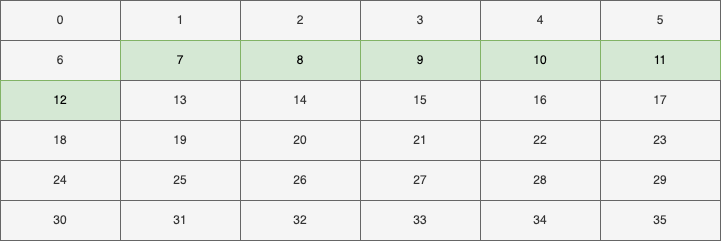

The diagram above was exported from draw.io. Its source (the exported page's mxGraphModel, read from the mxfile embedded in the PNG):
<mxGraphModel dx="1026" dy="772" grid="1" gridSize="10" guides="1" tooltips="1" connect="1" arrows="1" fold="1" page="1" pageScale="1" pageWidth="827" pageHeight="1169" math="0" shadow="0">
  <root>
    <mxCell id="0" />
    <mxCell id="1" parent="0" />
    <mxCell id="ZjcejKn52pSuJOv8zL4I-1" value="0" style="rounded=0;whiteSpace=wrap;html=1;fillColor=#f5f5f5;fontColor=#333333;strokeColor=#666666;" parent="1" vertex="1">
      <mxGeometry x="80" y="80" width="120" height="40" as="geometry" />
    </mxCell>
    <mxCell id="ZjcejKn52pSuJOv8zL4I-2" value="1" style="rounded=0;whiteSpace=wrap;html=1;fillColor=#f5f5f5;fontColor=#333333;strokeColor=#666666;" parent="1" vertex="1">
      <mxGeometry x="200" y="80" width="120" height="40" as="geometry" />
    </mxCell>
    <mxCell id="ZjcejKn52pSuJOv8zL4I-3" value="2" style="rounded=0;whiteSpace=wrap;html=1;fillColor=#f5f5f5;fontColor=#333333;strokeColor=#666666;" parent="1" vertex="1">
      <mxGeometry x="320" y="80" width="120" height="40" as="geometry" />
    </mxCell>
    <mxCell id="ZjcejKn52pSuJOv8zL4I-4" value="3" style="rounded=0;whiteSpace=wrap;html=1;fillColor=#f5f5f5;fontColor=#333333;strokeColor=#666666;" parent="1" vertex="1">
      <mxGeometry x="440" y="80" width="120" height="40" as="geometry" />
    </mxCell>
    <mxCell id="ZjcejKn52pSuJOv8zL4I-5" value="4" style="rounded=0;whiteSpace=wrap;html=1;fillColor=#f5f5f5;fontColor=#333333;strokeColor=#666666;" parent="1" vertex="1">
      <mxGeometry x="560" y="80" width="120" height="40" as="geometry" />
    </mxCell>
    <mxCell id="ZjcejKn52pSuJOv8zL4I-6" value="5" style="rounded=0;whiteSpace=wrap;html=1;fillColor=#f5f5f5;fontColor=#333333;strokeColor=#666666;" parent="1" vertex="1">
      <mxGeometry x="680" y="80" width="120" height="40" as="geometry" />
    </mxCell>
    <mxCell id="ZjcejKn52pSuJOv8zL4I-7" value="6" style="rounded=0;whiteSpace=wrap;html=1;fillColor=#f5f5f5;fontColor=#333333;strokeColor=#666666;" parent="1" vertex="1">
      <mxGeometry x="80" y="120" width="120" height="40" as="geometry" />
    </mxCell>
    <mxCell id="ZjcejKn52pSuJOv8zL4I-8" value="7" style="rounded=0;whiteSpace=wrap;html=1;fillColor=#d5e8d4;strokeColor=#82b366;" parent="1" vertex="1">
      <mxGeometry x="200" y="120" width="120" height="40" as="geometry" />
    </mxCell>
    <mxCell id="ZjcejKn52pSuJOv8zL4I-9" value="8" style="rounded=0;whiteSpace=wrap;html=1;fillColor=#d5e8d4;strokeColor=#82b366;" parent="1" vertex="1">
      <mxGeometry x="320" y="120" width="120" height="40" as="geometry" />
    </mxCell>
    <mxCell id="ZjcejKn52pSuJOv8zL4I-10" value="9" style="rounded=0;whiteSpace=wrap;html=1;fillColor=#d5e8d4;strokeColor=#82b366;" parent="1" vertex="1">
      <mxGeometry x="440" y="120" width="120" height="40" as="geometry" />
    </mxCell>
    <mxCell id="ZjcejKn52pSuJOv8zL4I-11" value="10" style="rounded=0;whiteSpace=wrap;html=1;fillColor=#d5e8d4;strokeColor=#82b366;" parent="1" vertex="1">
      <mxGeometry x="560" y="120" width="120" height="40" as="geometry" />
    </mxCell>
    <mxCell id="ZjcejKn52pSuJOv8zL4I-12" value="11" style="rounded=0;whiteSpace=wrap;html=1;fillColor=#d5e8d4;strokeColor=#82b366;" parent="1" vertex="1">
      <mxGeometry x="680" y="120" width="120" height="40" as="geometry" />
    </mxCell>
    <mxCell id="ZjcejKn52pSuJOv8zL4I-13" value="12" style="rounded=0;whiteSpace=wrap;html=1;fillColor=#d5e8d4;strokeColor=#82b366;" parent="1" vertex="1">
      <mxGeometry x="80" y="160" width="120" height="40" as="geometry" />
    </mxCell>
    <mxCell id="ZjcejKn52pSuJOv8zL4I-14" value="13" style="rounded=0;whiteSpace=wrap;html=1;fillColor=#f5f5f5;fontColor=#333333;strokeColor=#666666;" parent="1" vertex="1">
      <mxGeometry x="200" y="160" width="120" height="40" as="geometry" />
    </mxCell>
    <mxCell id="ZjcejKn52pSuJOv8zL4I-15" value="14" style="rounded=0;whiteSpace=wrap;html=1;fillColor=#f5f5f5;fontColor=#333333;strokeColor=#666666;" parent="1" vertex="1">
      <mxGeometry x="320" y="160" width="120" height="40" as="geometry" />
    </mxCell>
    <mxCell id="ZjcejKn52pSuJOv8zL4I-16" value="15" style="rounded=0;whiteSpace=wrap;html=1;fillColor=#f5f5f5;fontColor=#333333;strokeColor=#666666;" parent="1" vertex="1">
      <mxGeometry x="440" y="160" width="120" height="40" as="geometry" />
    </mxCell>
    <mxCell id="ZjcejKn52pSuJOv8zL4I-17" value="16" style="rounded=0;whiteSpace=wrap;html=1;fillColor=#f5f5f5;fontColor=#333333;strokeColor=#666666;" parent="1" vertex="1">
      <mxGeometry x="560" y="160" width="120" height="40" as="geometry" />
    </mxCell>
    <mxCell id="ZjcejKn52pSuJOv8zL4I-18" value="17" style="rounded=0;whiteSpace=wrap;html=1;fillColor=#f5f5f5;fontColor=#333333;strokeColor=#666666;" parent="1" vertex="1">
      <mxGeometry x="680" y="160" width="120" height="40" as="geometry" />
    </mxCell>
    <mxCell id="ZjcejKn52pSuJOv8zL4I-19" value="18" style="rounded=0;whiteSpace=wrap;html=1;fillColor=#f5f5f5;fontColor=#333333;strokeColor=#666666;" parent="1" vertex="1">
      <mxGeometry x="80" y="200" width="120" height="40" as="geometry" />
    </mxCell>
    <mxCell id="ZjcejKn52pSuJOv8zL4I-20" value="19" style="rounded=0;whiteSpace=wrap;html=1;fillColor=#f5f5f5;fontColor=#333333;strokeColor=#666666;" parent="1" vertex="1">
      <mxGeometry x="200" y="200" width="120" height="40" as="geometry" />
    </mxCell>
    <mxCell id="ZjcejKn52pSuJOv8zL4I-21" value="20" style="rounded=0;whiteSpace=wrap;html=1;fillColor=#f5f5f5;fontColor=#333333;strokeColor=#666666;" parent="1" vertex="1">
      <mxGeometry x="320" y="200" width="120" height="40" as="geometry" />
    </mxCell>
    <mxCell id="ZjcejKn52pSuJOv8zL4I-22" value="21" style="rounded=0;whiteSpace=wrap;html=1;fillColor=#f5f5f5;fontColor=#333333;strokeColor=#666666;" parent="1" vertex="1">
      <mxGeometry x="440" y="200" width="120" height="40" as="geometry" />
    </mxCell>
    <mxCell id="ZjcejKn52pSuJOv8zL4I-23" value="22" style="rounded=0;whiteSpace=wrap;html=1;fillColor=#f5f5f5;fontColor=#333333;strokeColor=#666666;" parent="1" vertex="1">
      <mxGeometry x="560" y="200" width="120" height="40" as="geometry" />
    </mxCell>
    <mxCell id="ZjcejKn52pSuJOv8zL4I-24" value="23" style="rounded=0;whiteSpace=wrap;html=1;fillColor=#f5f5f5;fontColor=#333333;strokeColor=#666666;" parent="1" vertex="1">
      <mxGeometry x="680" y="200" width="120" height="40" as="geometry" />
    </mxCell>
    <mxCell id="ZjcejKn52pSuJOv8zL4I-25" value="24" style="rounded=0;whiteSpace=wrap;html=1;fillColor=#f5f5f5;fontColor=#333333;strokeColor=#666666;" parent="1" vertex="1">
      <mxGeometry x="80" y="240" width="120" height="40" as="geometry" />
    </mxCell>
    <mxCell id="ZjcejKn52pSuJOv8zL4I-26" value="25" style="rounded=0;whiteSpace=wrap;html=1;fillColor=#f5f5f5;fontColor=#333333;strokeColor=#666666;" parent="1" vertex="1">
      <mxGeometry x="200" y="240" width="120" height="40" as="geometry" />
    </mxCell>
    <mxCell id="ZjcejKn52pSuJOv8zL4I-27" value="26" style="rounded=0;whiteSpace=wrap;html=1;fillColor=#f5f5f5;fontColor=#333333;strokeColor=#666666;" parent="1" vertex="1">
      <mxGeometry x="320" y="240" width="120" height="40" as="geometry" />
    </mxCell>
    <mxCell id="ZjcejKn52pSuJOv8zL4I-28" value="27" style="rounded=0;whiteSpace=wrap;html=1;fillColor=#f5f5f5;fontColor=#333333;strokeColor=#666666;" parent="1" vertex="1">
      <mxGeometry x="440" y="240" width="120" height="40" as="geometry" />
    </mxCell>
    <mxCell id="ZjcejKn52pSuJOv8zL4I-29" value="28" style="rounded=0;whiteSpace=wrap;html=1;fillColor=#f5f5f5;fontColor=#333333;strokeColor=#666666;" parent="1" vertex="1">
      <mxGeometry x="560" y="240" width="120" height="40" as="geometry" />
    </mxCell>
    <mxCell id="ZjcejKn52pSuJOv8zL4I-30" value="29" style="rounded=0;whiteSpace=wrap;html=1;fillColor=#f5f5f5;fontColor=#333333;strokeColor=#666666;" parent="1" vertex="1">
      <mxGeometry x="680" y="240" width="120" height="40" as="geometry" />
    </mxCell>
    <mxCell id="ZjcejKn52pSuJOv8zL4I-31" value="30" style="rounded=0;whiteSpace=wrap;html=1;fillColor=#f5f5f5;fontColor=#333333;strokeColor=#666666;" parent="1" vertex="1">
      <mxGeometry x="80" y="280" width="120" height="40" as="geometry" />
    </mxCell>
    <mxCell id="ZjcejKn52pSuJOv8zL4I-32" value="31" style="rounded=0;whiteSpace=wrap;html=1;fillColor=#f5f5f5;fontColor=#333333;strokeColor=#666666;" parent="1" vertex="1">
      <mxGeometry x="200" y="280" width="120" height="40" as="geometry" />
    </mxCell>
    <mxCell id="ZjcejKn52pSuJOv8zL4I-33" value="32" style="rounded=0;whiteSpace=wrap;html=1;fillColor=#f5f5f5;fontColor=#333333;strokeColor=#666666;" parent="1" vertex="1">
      <mxGeometry x="320" y="280" width="120" height="40" as="geometry" />
    </mxCell>
    <mxCell id="ZjcejKn52pSuJOv8zL4I-34" value="33" style="rounded=0;whiteSpace=wrap;html=1;fillColor=#f5f5f5;fontColor=#333333;strokeColor=#666666;" parent="1" vertex="1">
      <mxGeometry x="440" y="280" width="120" height="40" as="geometry" />
    </mxCell>
    <mxCell id="ZjcejKn52pSuJOv8zL4I-35" value="34" style="rounded=0;whiteSpace=wrap;html=1;fillColor=#f5f5f5;fontColor=#333333;strokeColor=#666666;" parent="1" vertex="1">
      <mxGeometry x="560" y="280" width="120" height="40" as="geometry" />
    </mxCell>
    <mxCell id="ZjcejKn52pSuJOv8zL4I-36" value="35" style="rounded=0;whiteSpace=wrap;html=1;fillColor=#f5f5f5;fontColor=#333333;strokeColor=#666666;" parent="1" vertex="1">
      <mxGeometry x="680" y="280" width="120" height="40" as="geometry" />
    </mxCell>
  </root>
</mxGraphModel>